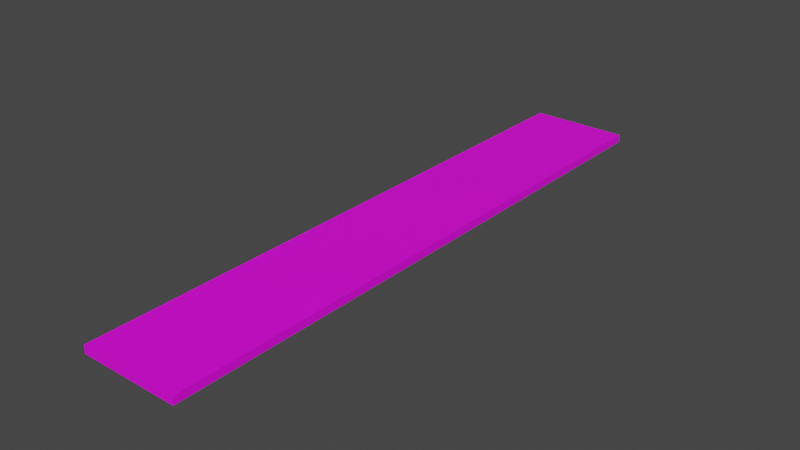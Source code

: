 # Source: Treadmil.blend  (saved by Blender 3.6.11; exported with 4.5.12 LTS)
import bpy
from mathutils import Matrix  # noqa: F401  (used for matrix-valued properties, if any)

bpy.ops.wm.read_factory_settings(use_empty=True)
scene = bpy.context.scene
scene.name = 'Scene'

# ---- collections
col_collection = bpy.data.collections.new('Collection'); scene.collection.children.link(col_collection)

# ---- images (referenced by path relative to the original .blend; pixels are not part of the script)
import os
ASSET_DIR = os.environ.get("B2B_ASSET_DIR", "")  # directory of the original .blend (textures are referenced by path, not embedded)
HERE = os.path.dirname(os.path.abspath(__file__))  # packed textures are extracted next to this script under _unpacked/

def load_image(name, relpath, width, height, colorspace="sRGB"):
    """Load a texture the original file referenced (path relative to the .blend, or extracted next to this script)."""
    p = next((c for c in (os.path.join(HERE, relpath), os.path.join(ASSET_DIR, relpath)) if relpath and os.path.exists(c)), "")
    if p:
        img = bpy.data.images.load(p, check_existing=True)
        img.name = name
    else:  # same state as the original file: an image datablock whose file is absent (Cycles renders it pink)
        img = bpy.data.images.new(name, width, height)
        img.source = "FILE"
        img.filepath = "//" + (relpath or name)
    img.colorspace_settings.name = colorspace
    return img
img_treadmiluv_psd = load_image('TreadmilUv.psd', 'TreadmilUv.psd', 1024, 1024, 'sRGB')

# ---- materials (node trees are filled in below, after node groups)
mat_material = bpy.data.materials.new('Material')
mat_material.alpha_threshold = 0.0
mat_material.use_transparent_shadow = False
mat_material.roughness = 0.5
mat_material.line_color = (0.0, 0.0, 0.0, 1.0)

# ---- material node trees
mat_material.use_nodes = True; mat_material.node_tree.nodes.clear()
_N = mat_material.node_tree.nodes; _L = mat_material.node_tree.links
n0 = _N.new('ShaderNodeOutputMaterial'); n0.name = 'Material Output'; n0.location = (300, 300)
n1 = _N.new('ShaderNodeBsdfPrincipled'); n1.name = 'Principled BSDF'; n1.location = (10, 300)
n1.distribution = 'GGX'
n1.subsurface_method = 'RANDOM_WALK_SKIN'
n1.inputs[3].default_value = 1.45
n1.inputs[27].default_value = (0.0, 0.0, 0.0, 1.0)
n1.inputs[28].default_value = 1.0
n2 = _N.new('ShaderNodeTexImage'); n2.name = 'Image Texture'; n2.location = (-280, 280)
n2.image = img_treadmiluv_psd
_L.new(n1.outputs[0], n0.inputs[0])
_L.new(n2.outputs[0], n1.inputs[0])
n0.is_active_output = True

# ---- world
world_world = bpy.data.worlds.new('World'); scene.world = world_world
world_world.use_nodes = True; world_world.node_tree.nodes.clear()
_N = world_world.node_tree.nodes; _L = world_world.node_tree.links
n0 = _N.new('ShaderNodeOutputWorld'); n0.name = 'World Output'; n0.location = (300, 300)
n1 = _N.new('ShaderNodeBackground'); n1.name = 'Background'; n1.location = (10, 300)
n1.inputs[0].default_value = (0.05088, 0.05088, 0.05088, 1.0)
_L.new(n1.outputs[0], n0.inputs[0])
n0.is_active_output = True
world_world.color = (0.05088, 0.05088, 0.05088)
world_world.use_sun_shadow = False
world_world.sun_shadow_jitter_overblur = 0.0

# ---- meshes
me_cube = bpy.data.meshes.new('Cube')
me_cube.from_pydata([(1.0, 6.075, -0.08024), (1.0, 6.075, 0.08024), (1.0, -6.075, -0.08024), (1.0, -6.075, 0.08024), (-1.0, 6.075, -0.08024), (-1.0, 6.075, 0.08024), (-1.0, -6.075, -0.08024), (-1.0, -6.075, 0.08024)], [], [(0, 2, 6, 4), (3, 7, 6, 2), (7, 5, 4, 6), (5, 7, 3, 1), (1, 3, 2, 0), (5, 1, 0, 4)])
_uv = me_cube.uv_layers.new(name='UVMap')
_uv.uv.foreach_set('vector', [0.1646, 1.0, 0.1646, 0.0, 0.0, 0.0, 0.0, 1.0, 0.3556, 4.078e-09, 0.3556, 0.1646, 0.3688, 0.1646, 0.3688, 3.5e-09, 0.3292, -1.439e-08, 0.3292, 1.0, 0.3424, 1.0, 0.3424, -1.497e-08, 0.3292, 1.0, 0.3292, 0.0, 0.1646, 0.0, 0.1646, 1.0, 0.3424, -1.497e-08, 0.3424, 1.0, 0.3556, 1.0, 0.3556, -1.555e-08, 0.3556, 0.1646, 0.3556, 0.3292, 0.3688, 0.3292, 0.3688, 0.1646])
me_cube.materials.append(mat_material)
me_cube.use_mirror_vertex_groups = False
me_cube.update()

# ---- objects
ob_cube = bpy.data.objects.new('Cube', me_cube)

# ---- transforms, parenting, visibility, modifiers, constraints
ob_cube.location = (0.0, 0.0, 0.0)
ob_cube.lock_rotations_4d = False
ob_cube.empty_display_type = 'ARROWS'
ob_cube.lineart.crease_threshold = 0.0

# ---- collection membership
col_collection.objects.link(ob_cube)

# ---- scene / render settings (as saved in the file)
scene.frame_start = 1; scene.frame_end = 250; scene.frame_set(164)
scene.render.engine = 'BLENDER_EEVEE_NEXT'
scene.cycles.sampling_pattern = 'TABULATED_SOBOL'
scene.view_settings.view_transform = 'Filmic'
bpy.context.view_layer.update()

# ---- added for rendering (the .blend has no active camera and no usable light): camera, sun
cam_auto = bpy.data.cameras.new('AutoCamera')
cam_auto.lens = 50.0
cam_auto.sensor_width = 36.0
cam_auto.clip_end = 1000.0
ob_auto_camera = bpy.data.objects.new('AutoCamera', cam_auto)
scene.collection.objects.link(ob_auto_camera)
ob_auto_camera.location = (11.3935, -13.6722, 9.11478)
ob_auto_camera.rotation_euler = (1.09748, -7.21219e-08, 0.694738)
scene.camera = ob_auto_camera
light_auto_sun = bpy.data.lights.new('AutoSun', 'SUN')
light_auto_sun.energy = 3.0
light_auto_sun.angle = 0.0523599
ob_auto_sun = bpy.data.objects.new('AutoSun', light_auto_sun)
scene.collection.objects.link(ob_auto_sun)
ob_auto_sun.rotation_euler = (0.872665, 0.174533, 0.523599)
bpy.context.view_layer.update()
